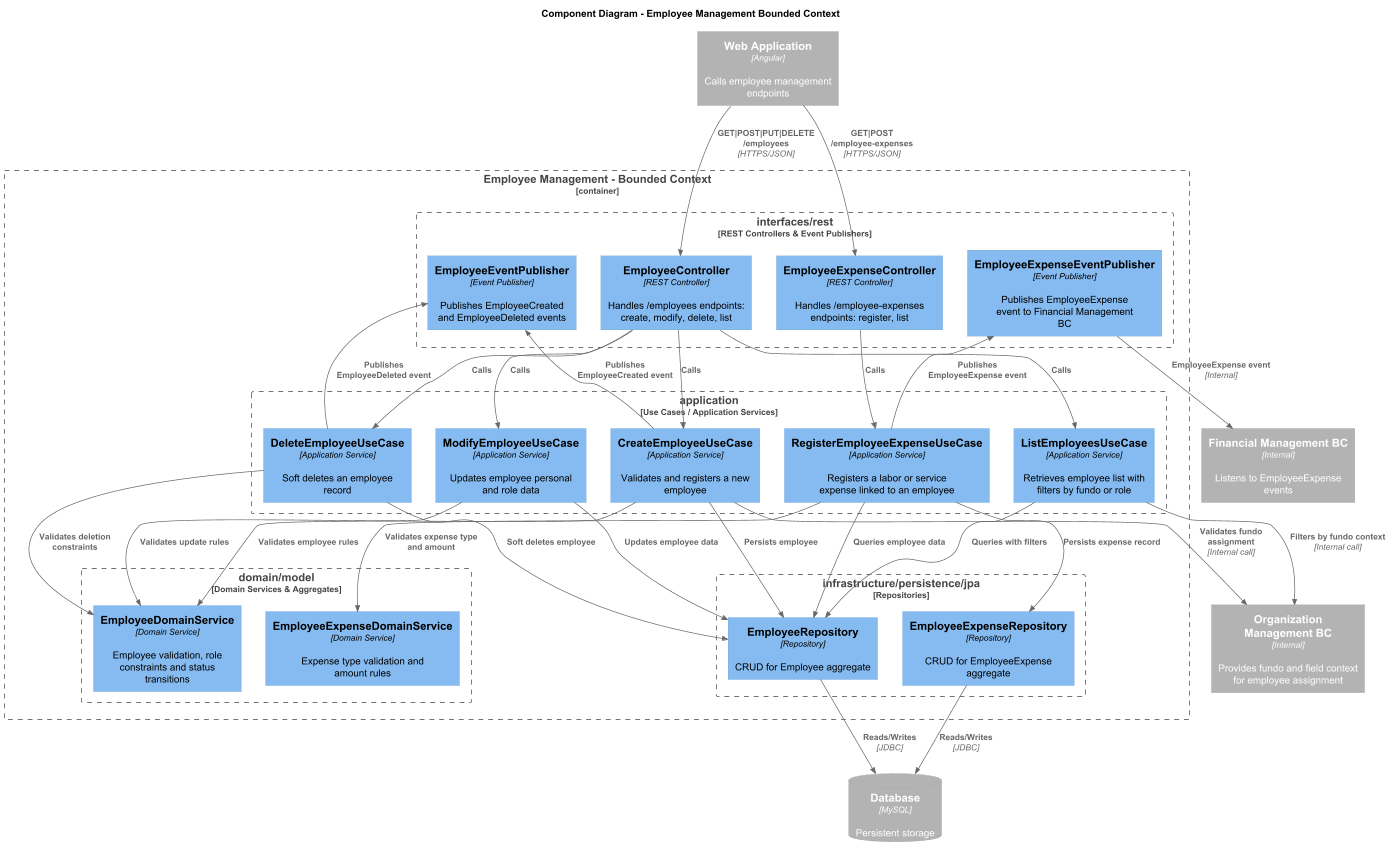

The diagram above was rendered by PlantUML. Its source (embedded in the PNG):
@startuml
!include https://raw.githubusercontent.com/plantuml-stdlib/C4-PlantUML/master/C4_Component.puml

LAYOUT_TOP_DOWN()
HIDE_STEREOTYPE()

title Component Diagram - Employee Management Bounded Context

Container_Ext(spa, "Web Application", "Angular", "Calls employee management endpoints")
Container_Ext(orgBC, "Organization Management BC", "Internal", "Provides fundo and field context for employee assignment")
Container_Ext(financialBC, "Financial Management BC", "Internal", "Listens to EmployeeExpense events")
ContainerDb_Ext(db, "Database", "MySQL", "Persistent storage")

Container_Boundary(employeeBC, "Employee Management - Bounded Context") {

    Boundary(interfaces, "interfaces/rest", "REST Controllers & Event Publishers") {
        Component(employeeController,  "EmployeeController",           "REST Controller", "Handles /employees endpoints: create, modify, delete, list")
        Component(expenseController,   "EmployeeExpenseController",    "REST Controller", "Handles /employee-expenses endpoints: register, list")
        Component(employeeExpensePub,  "EmployeeExpenseEventPublisher","Event Publisher", "Publishes EmployeeExpense event to Financial Management BC")
        Component(employeeEventPub,    "EmployeeEventPublisher",       "Event Publisher", "Publishes EmployeeCreated and EmployeeDeleted events")
    }

    Boundary(application, "application", "Use Cases / Application Services") {
        Component(createEmployeeUC,  "CreateEmployeeUseCase",          "Application Service", "Validates and registers a new employee")
        Component(modifyEmployeeUC,  "ModifyEmployeeUseCase",          "Application Service", "Updates employee personal and role data")
        Component(deleteEmployeeUC,  "DeleteEmployeeUseCase",          "Application Service", "Soft deletes an employee record")
        Component(listEmployeesUC,   "ListEmployeesUseCase",           "Application Service", "Retrieves employee list with filters by fundo or role")
        Component(registerExpenseUC, "RegisterEmployeeExpenseUseCase", "Application Service", "Registers a labor or service expense linked to an employee")
    }

    Boundary(domain, "domain/model", "Domain Services & Aggregates") {
        Component(employeeDomainSvc, "EmployeeDomainService",          "Domain Service", "Employee validation, role constraints and status transitions")
        Component(expenseDomainSvc,  "EmployeeExpenseDomainService",   "Domain Service", "Expense type validation and amount rules")
    }

    Boundary(infrastructure, "infrastructure/persistence/jpa", "Repositories") {
        Component(employeeRepo, "EmployeeRepository",      "Repository", "CRUD for Employee aggregate")
        Component(expenseRepo,  "EmployeeExpenseRepository","Repository", "CRUD for EmployeeExpense aggregate")
    }
}

' === External → Interface ===
Rel(spa, employeeController, "GET|POST|PUT|DELETE /employees",  "HTTPS/JSON")
Rel(spa, expenseController,  "GET|POST /employee-expenses",     "HTTPS/JSON")

' === Interface → Application ===
Rel(employeeController, createEmployeeUC,  "Calls")
Rel(employeeController, modifyEmployeeUC,  "Calls")
Rel(employeeController, deleteEmployeeUC,  "Calls")
Rel(employeeController, listEmployeesUC,   "Calls")
Rel(expenseController,  registerExpenseUC, "Calls")

' === Application → Domain ===
Rel(createEmployeeUC,  employeeDomainSvc, "Validates employee rules")
Rel(modifyEmployeeUC,  employeeDomainSvc, "Validates update rules")
Rel(deleteEmployeeUC,  employeeDomainSvc, "Validates deletion constraints")
Rel(registerExpenseUC, expenseDomainSvc,  "Validates expense type and amount")

' === Application → Infrastructure ===
Rel(createEmployeeUC,  employeeRepo, "Persists employee")
Rel(modifyEmployeeUC,  employeeRepo, "Updates employee data")
Rel(deleteEmployeeUC,  employeeRepo, "Soft deletes employee")
Rel(listEmployeesUC,   employeeRepo, "Queries with filters")
Rel(registerExpenseUC, employeeRepo, "Queries employee data")
Rel(registerExpenseUC, expenseRepo,  "Persists expense record")

' === Application → Interface (events) ===
Rel(createEmployeeUC,  employeeEventPub,   "Publishes EmployeeCreated event")
Rel(deleteEmployeeUC,  employeeEventPub,   "Publishes EmployeeDeleted event")
Rel(registerExpenseUC, employeeExpensePub, "Publishes EmployeeExpense event")

' === Application → External BC ===
Rel(createEmployeeUC, orgBC, "Validates fundo assignment", "Internal call")
Rel(listEmployeesUC,  orgBC, "Filters by fundo context",  "Internal call")

' === Infrastructure → DB ===
Rel(employeeRepo, db, "Reads/Writes", "JDBC")
Rel(expenseRepo,  db, "Reads/Writes", "JDBC")

' === Interface → External BC ===
Rel(employeeExpensePub, financialBC, "EmployeeExpense event", "Internal")

@enduml